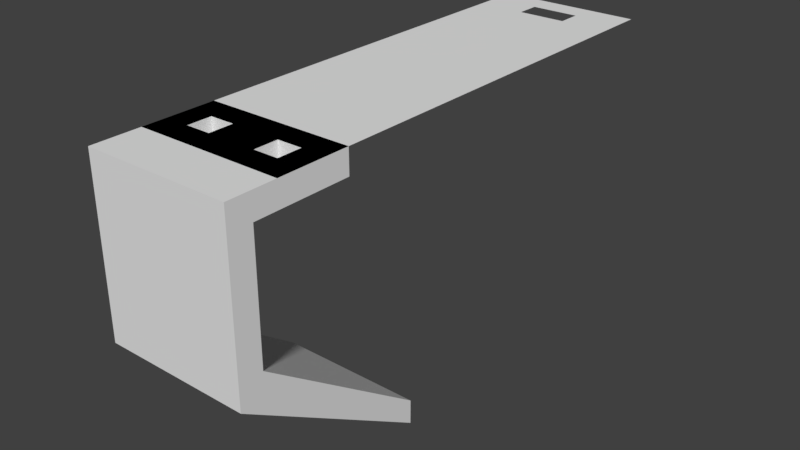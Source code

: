 # Source: plate.blend  (saved by Blender 2.79.0; exported with 4.5.12 LTS)
import bpy
from mathutils import Matrix  # noqa: F401  (used for matrix-valued properties, if any)

bpy.ops.wm.read_factory_settings(use_empty=True)
scene = bpy.context.scene
scene.name = 'Scene'

# ---- collections
col_collection_1 = bpy.data.collections.new('Collection 1'); scene.collection.children.link(col_collection_1)

# ---- materials (node trees are filled in below, after node groups)
mat_material = bpy.data.materials.new('Material')
mat_material.alpha_threshold = 0.0
mat_material.use_transparent_shadow = False
mat_material.roughness = 0.5
mat_material.line_color = (0.0, 0.0, 0.0, 1.0)

# ---- material node trees

# ---- world
world_world = bpy.data.worlds.new('World'); scene.world = world_world
world_world.color = (0.05088, 0.05088, 0.05088)
world_world.use_sun_shadow = False
world_world.sun_shadow_jitter_overblur = 0.0
world_world.cycles.sampling_method = 'MANUAL'

# ---- meshes
me_cube_001 = bpy.data.meshes.new('Cube.001')
me_cube_001.from_pydata([(-1.0, -9.0, 0.0), (-2.0, -9.0, 0.0), (-2.0, -8.0, 0.0), (-1.0, -8.0, 0.0), (-1.0, -9.0, -1.0), (-2.0, -9.0, -1.0), (-2.0, -8.0, -1.0), (-1.0, -8.0, -1.0), (-3.0, -7.0, 0.0), (0.0, -7.0, 0.0), (0.0, -11.0, 0.0), (-3.0, -11.0, 0.0), (-3.0, -7.0, -1.0), (0.0, -7.0, -1.0), (0.0, -11.0, -1.0), (-3.0, -11.0, -1.0), (0.0, -12.0, 0.0), (-3.0, -12.0, 0.0), (0.0, -12.0, -7.0), (-3.0, -12.0, -7.0), (0.0, -11.0, -6.0), (-3.0, -11.0, -6.0), (0.0, -4.0, -12.0), (-3.0, -4.0, -12.0), (0.0, -4.0, -11.0), (-3.0, -4.0, -11.0)], [], [(1, 5, 6, 2), (0, 3, 7, 4), (2, 6, 7, 3), (1, 0, 4, 5), (3, 9, 8, 2), (10, 9, 3, 0), (11, 1, 2, 8), (1, 11, 10, 0), (10, 11, 17, 16), (8, 12, 15, 11), (7, 6, 12, 13), (9, 13, 12, 8), (5, 15, 12, 6), (5, 4, 14, 15), (4, 7, 13, 14), (16, 17, 19, 18), (15, 14, 20, 21), (17, 15, 21, 19), (15, 17, 11), (18, 19, 23, 22), (22, 23, 25, 24), (21, 20, 24, 25), (21, 25, 23, 19)])
me_cube_001.materials.append(mat_material)
me_cube_001.use_remesh_preserve_volume = False
me_cube_001.use_remesh_preserve_attributes = False
me_cube_001.use_mirror_vertex_groups = False
me_cube_001.update()
me_cube = bpy.data.meshes.new('Cube')
me_cube.from_pydata([(-1.0, -9.0, 0.0), (0.0, -10.0, 0.0), (-2.0, -9.0, 0.0), (-3.0, -10.0, 0.0), (0.0, 10.0, 0.0), (-3.0, 10.0, 0.0), (-2.0, -8.0, 0.0), (-1.0, -8.0, 0.0), (0.0, 8.0, 0.0), (-1.0, 8.0, 0.0), (-1.0, 9.0, 0.0), (0.0, 9.0, 0.0), (-3.0, -9.0, 0.0), (-3.0, -8.0, 0.0), (-3.0, -7.0, 0.0), (-3.0, -6.0, 0.0), (-3.0, 1.0, 0.0), (-3.0, -5.0, 0.0), (-3.0, -4.0, 0.0), (-3.0, -3.0, 0.0), (-3.0, -2.0, 0.0), (-3.0, -1.0, 0.0), (-3.0, 0.0, 0.0), (-3.0, 2.0, 0.0), (-3.0, 3.0, 0.0), (-3.0, 4.0, 0.0), (-3.0, 5.0, 0.0), (-3.0, 6.0, 0.0), (-3.0, 7.0, 0.0), (-3.0, 8.0, 0.0), (-3.0, 9.0, 0.0), (0.0, -9.0, 0.0), (0.0, -8.0, 0.0), (0.0, -7.0, 0.0), (0.0, -6.0, 0.0), (0.0, 1.0, 0.0), (0.0, -5.0, 0.0), (0.0, -4.0, 0.0), (0.0, -3.0, 0.0), (0.0, -2.0, 0.0), (0.0, -1.0, 0.0), (0.0, 0.0, 0.0), (0.0, 2.0, 0.0), (0.0, 3.0, 0.0), (0.0, 4.0, 0.0), (0.0, 5.0, 0.0), (0.0, 6.0, 0.0), (0.0, 7.0, 0.0), (-1.0, -7.0, 0.0), (-1.0, -6.0, 0.0), (-1.0, 1.0, 0.0), (-1.0, -5.0, 0.0), (-1.0, -4.0, 0.0), (-1.0, -3.0, 0.0), (-1.0, -2.0, 0.0), (-1.0, -1.0, 0.0), (-1.0, 0.0, 0.0), (-1.0, 2.0, 0.0), (-1.0, 3.0, 0.0), (-1.0, 4.0, 0.0), (-1.0, 5.0, 0.0), (-1.0, 6.0, 0.0), (-1.0, 7.0, 0.0), (-2.0, -7.0, 0.0), (-2.0, -6.0, 0.0), (-2.0, 1.0, 0.0), (-2.0, -5.0, 0.0), (-2.0, -4.0, 0.0), (-2.0, -3.0, 0.0), (-2.0, -2.0, 0.0), (-2.0, -1.0, 0.0), (-2.0, -9.537e-07, 0.0), (-2.0, 2.0, 0.0), (-2.0, 3.0, 0.0), (-2.0, 4.0, 0.0), (-2.0, 5.0, 0.0), (-2.0, 6.0, 0.0), (-2.0, 7.0, 0.0), (-2.0, 8.0, 0.0), (-2.0, 9.0, 0.0), (-2.0, 10.0, 0.0), (-1.0, 10.0, 0.0), (-1.0, -10.0, 0.0), (-2.0, -10.0, 0.0)], [], [(11, 10, 4), (81, 79, 80), (79, 30, 80), (10, 79, 81), (81, 4, 10), (80, 30, 5), (78, 29, 79), (30, 79, 29), (79, 10, 78), (10, 9, 78), (47, 62, 8), (8, 62, 9), (62, 77, 9), (78, 9, 77), (77, 28, 78), (29, 78, 28), (76, 27, 77), (27, 28, 77), (77, 62, 76), (62, 61, 76), (62, 47, 61), (47, 46, 61), (45, 60, 46), (60, 75, 61), (75, 26, 76), (27, 76, 26), (76, 61, 75), (61, 46, 60), (60, 45, 59), (59, 74, 60), (75, 60, 74), (74, 25, 75), (26, 75, 25), (45, 44, 59), (43, 58, 44), (59, 44, 58), (59, 58, 73), (73, 74, 59), (74, 73, 24), (24, 25, 74), (42, 57, 43), (58, 43, 57), (57, 72, 58), (73, 58, 72), (72, 23, 73), (24, 73, 23), (23, 72, 16), (72, 65, 16), (50, 65, 57), (72, 57, 65), (57, 42, 50), (42, 35, 50), (41, 56, 35), (56, 71, 50), (71, 22, 65), (70, 21, 71), (55, 70, 56), (40, 55, 41), (39, 54, 40), (54, 69, 55), (69, 20, 70), (21, 70, 20), (22, 71, 21), (16, 65, 22), (65, 50, 71), (50, 35, 56), (56, 41, 55), (70, 71, 56), (70, 55, 69), (55, 40, 54), (38, 53, 39), (54, 39, 53), (54, 53, 68), (68, 69, 54), (68, 19, 69), (20, 69, 19), (19, 68, 18), (68, 67, 18), (68, 53, 67), (53, 52, 67), (53, 38, 52), (38, 37, 52), (36, 51, 37), (51, 66, 52), (66, 17, 67), (18, 67, 17), (66, 67, 52), (52, 37, 51), (34, 49, 36), (49, 64, 51), (64, 15, 66), (17, 66, 15), (64, 66, 51), (51, 36, 49), (49, 34, 48), (34, 33, 48), (48, 63, 49), (64, 49, 63), (64, 63, 14), (14, 15, 64), (6, 13, 63), (14, 63, 13), (6, 63, 48), (48, 33, 7), (33, 32, 7), (7, 32, 0), (32, 31, 0), (2, 12, 6), (12, 13, 6), (83, 3, 2), (3, 12, 2), (2, 0, 83), (83, 0, 82), (0, 31, 82), (82, 31, 1), (48, 7, 6)])
me_cube.materials.append(mat_material)
me_cube.use_remesh_preserve_volume = False
me_cube.use_remesh_preserve_attributes = False
me_cube.use_mirror_vertex_groups = False
me_cube.update()

# ---- objects
ob_cube_001 = bpy.data.objects.new('Cube.001', me_cube_001)
ob_cube = bpy.data.objects.new('Cube', me_cube)

# ---- transforms, parenting, visibility, modifiers, constraints
ob_cube_001.location = (0.0, 0.0, 0.0)
ob_cube_001.lock_rotations_4d = False
ob_cube_001.empty_display_type = 'ARROWS'
ob_cube_001.lineart.crease_threshold = 0.0
_m = ob_cube_001.modifiers.new('Mirror', 'MIRROR')
ob_cube.location = (0.0, 0.0, 0.0)
ob_cube.lock_rotations_4d = False
ob_cube.empty_display_type = 'ARROWS'
ob_cube.lineart.crease_threshold = 0.0
_m = ob_cube.modifiers.new('Mirror', 'MIRROR')

# ---- collection membership
col_collection_1.objects.link(ob_cube_001)
col_collection_1.objects.link(ob_cube)

# ---- scene / render settings (as saved in the file)
scene.frame_start = 1; scene.frame_end = 250; scene.frame_set(1)
scene.render.engine = 'BLENDER_EEVEE_NEXT'
scene.render.resolution_percentage = 50
scene.render.dither_intensity = 0.0
scene.cycles.use_denoising = False
scene.cycles.samples = 128
scene.cycles.sampling_pattern = 'TABULATED_SOBOL'
scene.cycles.use_adaptive_sampling = False
scene.cycles.use_light_tree = False
scene.cycles.blur_glossy = 0.0
scene.cycles.sample_clamp_indirect = 0.0
scene.view_settings.view_transform = 'Standard'
bpy.context.view_layer.update()

# ---- added for rendering (the .blend has no active camera and no usable light): camera, sun
cam_auto = bpy.data.cameras.new('AutoCamera')
cam_auto.lens = 50.0
cam_auto.sensor_width = 36.0
cam_auto.clip_end = 1000.0
ob_auto_camera = bpy.data.objects.new('AutoCamera', cam_auto)
scene.collection.objects.link(ob_auto_camera)
ob_auto_camera.location = (23.8414, -29.6096, 13.0731)
ob_auto_camera.rotation_euler = (1.09748, -7.21219e-08, 0.694738)
scene.camera = ob_auto_camera
light_auto_sun = bpy.data.lights.new('AutoSun', 'SUN')
light_auto_sun.energy = 3.0
light_auto_sun.angle = 0.0523599
ob_auto_sun = bpy.data.objects.new('AutoSun', light_auto_sun)
scene.collection.objects.link(ob_auto_sun)
ob_auto_sun.rotation_euler = (0.872665, 0.174533, 0.523599)
bpy.context.view_layer.update()
